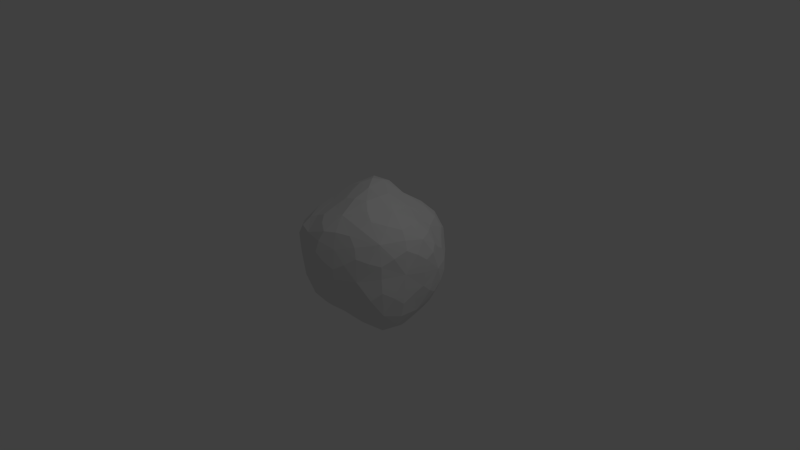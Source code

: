 # Source: rock.blend  (saved by Blender 2.71.0; exported with 4.5.12 LTS)
import bpy
from mathutils import Matrix  # noqa: F401  (used for matrix-valued properties, if any)

bpy.ops.wm.read_factory_settings(use_empty=True)
scene = bpy.context.scene
scene.name = 'Scene'

# ---- collections
col_collection_1 = bpy.data.collections.new('Collection 1'); scene.collection.children.link(col_collection_1)

# ---- materials (node trees are filled in below, after node groups)
mat_rock_001 = bpy.data.materials.new('Rock.001')
mat_rock_001.alpha_threshold = 0.0
mat_rock_001.use_transparent_shadow = False
mat_rock_001.roughness = 0.5
mat_rock_001.line_color = (0.0, 0.0, 0.0, 1.0)

# ---- material node trees

# ---- world
world_world = bpy.data.worlds.new('World'); scene.world = world_world
world_world.color = (0.05088, 0.05088, 0.05088)
world_world.use_sun_shadow = False
world_world.sun_shadow_jitter_overblur = 0.0
world_world.cycles.sampling_method = 'MANUAL'
world_world.cycles.sample_map_resolution = 256

# ---- cameras
cam_camera = bpy.data.cameras.new('Camera')
cam_camera.clip_end = 100.0
cam_camera.lens = 35.0
cam_camera.sensor_width = 32.0
cam_camera.sensor_height = 18.0
cam_camera.ortho_scale = 7.314
cam_camera.dof.focus_distance = 0.0
cam_camera.dof.aperture_fstop = 128.0

# ---- lights
light_lamp = bpy.data.lights.new('Lamp', 'POINT')
light_lamp.transmission_factor = 0.0
light_lamp.cutoff_distance = 30.0
light_lamp.energy = 100.0
light_lamp.shadow_buffer_clip_start = 1.001
light_lamp.shadow_soft_size = 0.1
light_lamp.shadow_maximum_resolution = 0.006
light_lamp.use_absolute_resolution = True
light_lamp.cycles.use_multiple_importance_sampling = False

# ---- meshes
me_icosphere = bpy.data.meshes.new('Icosphere')
me_icosphere.from_pydata([(0.01689, -0.01776, -1.101), (0.8436, -0.5677, -0.4589), (-0.2764, -0.8506, -0.4472), (-0.8842, -0.1301, -0.357), (-0.2834, 0.7365, -0.3881), (0.7236, 0.5257, -0.4472), (0.1693, -0.8154, 0.4389), (-0.7783, -0.6397, 0.4462), (-0.6706, 0.4797, 0.5413), (0.3577, 0.9368, 0.4982), (0.9144, 0.1478, 0.5632), (0.00444, -0.05673, 1.039), (-0.02793, -0.448, -0.638), (0.5906, -0.3664, -0.8631), (0.223, -0.7794, -0.3903), (0.8506, 0.0, -0.5257), (0.49, 0.1397, -0.7998), (-0.6, 0.02005, -0.8933), (-0.7615, -0.3959, -0.5197), (-0.1498, 0.6351, -0.9152), (-0.638, 0.4524, -0.4343), (0.2629, 0.809, -0.5257), (0.9084, -0.2683, 0.2211), (0.9511, 0.309, 0.0), (-0.05762, -0.9751, 0.04527), (0.5267, -0.7779, 0.08832), (-0.8832, -0.2336, 0.04042), (-0.5539, -0.7983, 0.1871), (-0.537, 0.7098, 0.1229), (-0.9925, 0.3605, -0.08281), (0.5878, 0.809, 0.0), (0.04013, 1.084, 0.0007161), (0.7598, -0.5169, 0.587), (-0.2875, -0.9031, 0.5508), (-0.8113, -0.03954, 0.5988), (-0.3595, 0.7212, 0.4565), (0.6332, 0.4155, 0.5069), (0.08433, -0.6628, 0.8493), (0.5, -0.0967, 0.8559), (-0.5392, -0.1959, 0.6598), (-0.3067, 0.4136, 1.05), (0.09739, 0.4442, 0.802)], [], [(0, 13, 12), (1, 13, 15), (0, 12, 17), (0, 17, 19), (0, 19, 16), (1, 15, 22), (2, 14, 24), (3, 18, 26), (4, 20, 28), (5, 21, 30), (1, 22, 25), (2, 24, 27), (3, 26, 29), (4, 28, 31), (5, 30, 23), (6, 32, 37), (7, 33, 39), (8, 34, 40), (9, 35, 41), (10, 36, 38), (12, 14, 2), (12, 13, 14), (13, 1, 14), (15, 16, 5), (15, 13, 16), (13, 0, 16), (17, 18, 3), (17, 12, 18), (12, 2, 18), (19, 20, 4), (19, 17, 20), (17, 3, 20), (16, 21, 5), (16, 19, 21), (19, 4, 21), (22, 23, 10), (22, 15, 23), (15, 5, 23), (24, 25, 6), (24, 14, 25), (14, 1, 25), (26, 27, 7), (26, 18, 27), (18, 2, 27), (28, 29, 8), (28, 20, 29), (20, 3, 29), (30, 31, 9), (30, 21, 31), (21, 4, 31), (25, 32, 6), (25, 22, 32), (22, 10, 32), (27, 33, 7), (27, 24, 33), (24, 6, 33), (29, 34, 8), (29, 26, 34), (26, 7, 34), (31, 35, 9), (31, 28, 35), (28, 8, 35), (23, 36, 10), (23, 30, 36), (30, 9, 36), (37, 38, 11), (37, 32, 38), (32, 10, 38), (39, 37, 11), (39, 33, 37), (33, 6, 37), (40, 39, 11), (40, 34, 39), (34, 7, 39), (41, 40, 11), (41, 35, 40), (35, 8, 40), (38, 41, 11), (38, 36, 41), (36, 9, 41)])
_uv = me_icosphere.uv_layers.new(name='UVMap')
_uv.uv.foreach_set('vector', [9.3e-05, 0.2276, 0.2206, 0.2381, 0.1494, 0.3384, 0.3777, 0.2453, 0.2206, 0.2381, 0.3285, 0.1786, 9.3e-05, 0.2276, 0.1494, 0.3384, 0.006495, 0.5355, 9.3e-05, 0.2276, 0.006495, 0.5355, 0.06085, 9.3e-05, 9.3e-05, 0.2276, 0.06085, 9.3e-05, 0.1681, 0.1625, 0.3777, 0.2453, 0.3285, 0.1786, 0.5983, 0.2068, 0.2831, 0.393, 0.3381, 0.3253, 0.4714, 0.3815, 0.213, 0.5389, 0.1837, 0.4859, 0.3602, 0.5347, 0.2043, 0.7385, 0.1559, 0.6534, 0.3827, 0.6853, 0.3217, 0.8988, 0.2363, 0.8301, 0.4442, 0.8454, 0.3777, 0.2453, 0.5983, 0.2068, 0.5372, 0.3001, 0.2831, 0.393, 0.4714, 0.3815, 0.4651, 0.4531, 0.213, 0.5389, 0.3602, 0.5347, 0.2977, 0.6124, 0.2043, 0.7385, 0.3827, 0.6853, 0.3876, 0.7738, 0.3217, 0.8988, 0.4442, 0.8454, 0.4967, 0.9231, 0.6369, 0.3651, 0.711, 0.2548, 0.7608, 0.4049, 0.5137, 0.4938, 0.6015, 0.4315, 0.6328, 0.5463, 0.5213, 0.6439, 0.5463, 0.5713, 0.7078, 0.6633, 0.5667, 0.7956, 0.518, 0.6992, 0.7379, 0.7411, 0.6867, 0.9278, 0.6676, 0.8665, 0.8652, 0.9603, 0.1494, 0.3384, 0.3381, 0.3253, 0.2831, 0.393, 0.1494, 0.3384, 0.2206, 0.2381, 0.3381, 0.3253, 0.2206, 0.2381, 0.3777, 0.2453, 0.3381, 0.3253, 0.3285, 0.9718, 0.1681, 0.9556, 0.3217, 0.8988, 0.3285, 0.1786, 0.2206, 0.2381, 0.1681, 0.1625, 0.2206, 0.2381, 9.3e-05, 0.2276, 0.1681, 0.1625, 0.006495, 0.5355, 0.1837, 0.4859, 0.213, 0.5389, 0.006495, 0.5355, 0.1494, 0.3384, 0.1837, 0.4859, 0.1494, 0.3384, 0.2831, 0.393, 0.1837, 0.4859, 0.06085, 0.7932, 0.1559, 0.6534, 0.2043, 0.7385, 0.06085, 0.7932, 0.006495, 0.5355, 0.1559, 0.6534, 0.006495, 0.5355, 0.213, 0.5389, 0.1559, 0.6534, 0.1681, 0.9556, 0.2363, 0.8301, 0.3217, 0.8988, 0.1681, 0.9556, 0.06085, 0.7932, 0.2363, 0.8301, 0.06085, 0.7932, 0.2043, 0.7385, 0.2363, 0.8301, 0.5983, 0.9999, 0.4967, 0.9231, 0.6867, 0.9278, 0.5983, 0.9999, 0.3285, 0.9718, 0.4967, 0.9231, 0.3285, 0.9718, 0.3217, 0.8988, 0.4967, 0.9231, 0.4714, 0.3815, 0.5372, 0.3001, 0.6369, 0.3651, 0.4714, 0.3815, 0.3381, 0.3253, 0.5372, 0.3001, 0.3381, 0.3253, 0.3777, 0.2453, 0.5372, 0.3001, 0.3602, 0.5347, 0.4651, 0.4531, 0.5137, 0.4938, 0.3602, 0.5347, 0.1837, 0.4859, 0.4651, 0.4531, 0.1837, 0.4859, 0.2831, 0.393, 0.4651, 0.4531, 0.3827, 0.6853, 0.2977, 0.6124, 0.5213, 0.6439, 0.3827, 0.6853, 0.1559, 0.6534, 0.2977, 0.6124, 0.1559, 0.6534, 0.213, 0.5389, 0.2977, 0.6124, 0.4442, 0.8454, 0.3876, 0.7738, 0.5667, 0.7956, 0.4442, 0.8454, 0.2363, 0.8301, 0.3876, 0.7738, 0.2363, 0.8301, 0.2043, 0.7385, 0.3876, 0.7738, 0.5372, 0.3001, 0.711, 0.2548, 0.6369, 0.3651, 0.5372, 0.3001, 0.5983, 0.2068, 0.711, 0.2548, 0.5983, 0.2068, 0.6867, 0.1347, 0.711, 0.2548, 0.4651, 0.4531, 0.6015, 0.4315, 0.5137, 0.4938, 0.4651, 0.4531, 0.4714, 0.3815, 0.6015, 0.4315, 0.4714, 0.3815, 0.6369, 0.3651, 0.6015, 0.4315, 0.2977, 0.6124, 0.5463, 0.5713, 0.5213, 0.6439, 0.2977, 0.6124, 0.3602, 0.5347, 0.5463, 0.5713, 0.3602, 0.5347, 0.5137, 0.4938, 0.5463, 0.5713, 0.3876, 0.7738, 0.518, 0.6992, 0.5667, 0.7956, 0.3876, 0.7738, 0.3827, 0.6853, 0.518, 0.6992, 0.3827, 0.6853, 0.5213, 0.6439, 0.518, 0.6992, 0.4967, 0.9231, 0.6676, 0.8665, 0.6867, 0.9278, 0.4967, 0.9231, 0.4442, 0.8454, 0.6676, 0.8665, 0.4442, 0.8454, 0.5667, 0.7956, 0.6676, 0.8665, 0.7608, 0.4049, 0.8652, 0.1672, 0.8598, 0.5978, 0.7608, 0.4049, 0.711, 0.2548, 0.8652, 0.1672, 0.711, 0.2548, 0.6867, 0.1347, 0.8652, 0.1672, 0.6328, 0.5463, 0.7608, 0.4049, 0.8598, 0.5978, 0.6328, 0.5463, 0.6015, 0.4315, 0.7608, 0.4049, 0.6015, 0.4315, 0.6369, 0.3651, 0.7608, 0.4049, 0.7078, 0.6633, 0.6328, 0.5463, 0.8598, 0.5978, 0.7078, 0.6633, 0.5463, 0.5713, 0.6328, 0.5463, 0.5463, 0.5713, 0.5137, 0.4938, 0.6328, 0.5463, 0.7379, 0.7411, 0.7078, 0.6633, 0.8598, 0.5978, 0.7379, 0.7411, 0.518, 0.6992, 0.7078, 0.6633, 0.518, 0.6992, 0.5213, 0.6439, 0.7078, 0.6633, 0.8652, 0.9603, 0.7379, 0.7411, 0.8598, 0.5978, 0.8652, 0.9603, 0.6676, 0.8665, 0.7379, 0.7411, 0.6676, 0.8665, 0.5667, 0.7956, 0.7379, 0.7411])
me_icosphere.materials.append(mat_rock_001)
me_icosphere.use_remesh_preserve_volume = False
me_icosphere.use_remesh_preserve_attributes = False
me_icosphere.use_mirror_vertex_groups = False
me_icosphere.update()

# ---- objects
ob_icosphere = bpy.data.objects.new('Icosphere', me_icosphere)
ob_lamp = bpy.data.objects.new('Lamp', light_lamp)
ob_camera = bpy.data.objects.new('Camera', cam_camera)

# ---- transforms, parenting, visibility, modifiers, constraints
ob_icosphere.location = (0.0, 0.0, 0.0)
ob_icosphere.lineart.crease_threshold = 0.0
_m = ob_icosphere.modifiers.new('Subsurf', 'SUBSURF')
_m.uv_smooth = 'PRESERVE_CORNERS'
_m.quality = 1
_m.render_levels = 1
_m.show_only_control_edges = False
_m = ob_icosphere.modifiers.new('EdgeSplit', 'EDGE_SPLIT')
ob_lamp.location = (4.076, 1.005, 5.904)
ob_lamp.rotation_euler = (0.6503, 0.05522, 1.866)
ob_lamp.lock_rotations_4d = False
ob_lamp.empty_display_type = 'ARROWS'
ob_lamp.color = (0.0, 0.0, 0.0, 0.0)
ob_lamp.lineart.crease_threshold = 0.0
ob_camera.location = (7.481, -6.508, 5.344)
ob_camera.rotation_euler = (1.109, 0.01082, 0.8149)
ob_camera.lock_rotations_4d = False
ob_camera.empty_display_type = 'ARROWS'
ob_camera.color = (0.0, 0.0, 0.0, 0.0)
ob_camera.display_type = 'WIRE'
ob_camera.lineart.crease_threshold = 0.0

# ---- collection membership
col_collection_1.objects.link(ob_icosphere)
col_collection_1.objects.link(ob_lamp)
col_collection_1.objects.link(ob_camera)

# ---- scene / render settings (as saved in the file)
scene.camera = ob_camera
scene.frame_start = 1; scene.frame_end = 250; scene.frame_set(1)
scene.render.engine = 'BLENDER_EEVEE_NEXT'
scene.render.resolution_percentage = 50
scene.render.dither_intensity = 0.0
scene.cycles.use_denoising = False
scene.cycles.samples = 10
scene.cycles.sampling_pattern = 'TABULATED_SOBOL'
scene.cycles.light_sampling_threshold = 0.0
scene.cycles.use_adaptive_sampling = False
scene.cycles.use_light_tree = False
scene.cycles.blur_glossy = 0.0
scene.cycles.volume_bounces = 1
scene.cycles.pixel_filter_type = 'GAUSSIAN'
scene.cycles.sample_clamp_indirect = 0.0
scene.view_settings.view_transform = 'Standard'
bpy.context.view_layer.update()
